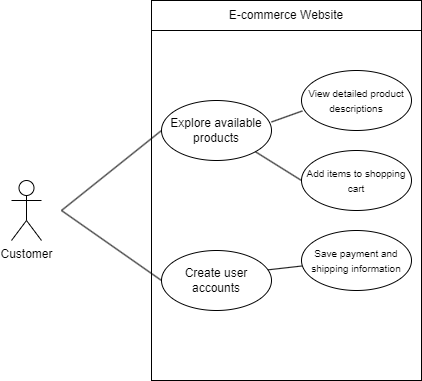

The diagram above was exported from draw.io. Its source (the exported page's mxGraphModel, read from the mxfile embedded in the PNG):
<mxGraphModel dx="1050" dy="541" grid="1" gridSize="10" guides="1" tooltips="1" connect="1" arrows="1" fold="1" page="1" pageScale="1" pageWidth="850" pageHeight="1100" math="0" shadow="0">
  <root>
    <mxCell id="0" />
    <mxCell id="1" parent="0" />
    <mxCell id="WsKldLTCCZTuMZl4Fn18-2" value="" style="rounded=0;whiteSpace=wrap;html=1;" vertex="1" parent="1">
      <mxGeometry x="260" y="110" width="270" height="350" as="geometry" />
    </mxCell>
    <mxCell id="jQYrYZD70XrFjoAOz0Du-1" value="Customer" style="shape=umlActor;verticalLabelPosition=bottom;verticalAlign=top;html=1;outlineConnect=0;" parent="1" vertex="1">
      <mxGeometry x="120" y="260" width="30" height="60" as="geometry" />
    </mxCell>
    <mxCell id="jQYrYZD70XrFjoAOz0Du-4" value="Explore available products" style="ellipse;whiteSpace=wrap;html=1;" parent="1" vertex="1">
      <mxGeometry x="270" y="180" width="110" height="60" as="geometry" />
    </mxCell>
    <mxCell id="jQYrYZD70XrFjoAOz0Du-5" value="&lt;font style=&quot;font-size: 10px;&quot;&gt;View detailed product descriptions&lt;/font&gt;" style="ellipse;whiteSpace=wrap;html=1;" parent="1" vertex="1">
      <mxGeometry x="410" y="150" width="110" height="60" as="geometry" />
    </mxCell>
    <mxCell id="jQYrYZD70XrFjoAOz0Du-6" value="&lt;font style=&quot;font-size: 10px;&quot;&gt;Add items to shopping cart&lt;/font&gt;" style="ellipse;whiteSpace=wrap;html=1;" parent="1" vertex="1">
      <mxGeometry x="410" y="230" width="110" height="60" as="geometry" />
    </mxCell>
    <mxCell id="jQYrYZD70XrFjoAOz0Du-9" value="Create user accounts" style="ellipse;whiteSpace=wrap;html=1;" parent="1" vertex="1">
      <mxGeometry x="270" y="330" width="110" height="60" as="geometry" />
    </mxCell>
    <mxCell id="jQYrYZD70XrFjoAOz0Du-10" value="" style="endArrow=none;html=1;rounded=0;entryX=0.008;entryY=0.674;entryDx=0;entryDy=0;entryPerimeter=0;exitX=1;exitY=0.358;exitDx=0;exitDy=0;exitPerimeter=0;" parent="1" source="jQYrYZD70XrFjoAOz0Du-4" target="jQYrYZD70XrFjoAOz0Du-5" edge="1">
      <mxGeometry width="50" height="50" relative="1" as="geometry">
        <mxPoint x="380" y="225" as="sourcePoint" />
        <mxPoint x="420" y="210" as="targetPoint" />
      </mxGeometry>
    </mxCell>
    <mxCell id="jQYrYZD70XrFjoAOz0Du-11" value="" style="endArrow=none;html=1;rounded=0;entryX=0;entryY=0.5;entryDx=0;entryDy=0;exitX=1;exitY=1;exitDx=0;exitDy=0;" parent="1" source="jQYrYZD70XrFjoAOz0Du-4" target="jQYrYZD70XrFjoAOz0Du-6" edge="1">
      <mxGeometry width="50" height="50" relative="1" as="geometry">
        <mxPoint x="390" y="211" as="sourcePoint" />
        <mxPoint x="421" y="200" as="targetPoint" />
      </mxGeometry>
    </mxCell>
    <mxCell id="jQYrYZD70XrFjoAOz0Du-12" value="" style="endArrow=none;html=1;rounded=0;exitX=0.97;exitY=0.322;exitDx=0;exitDy=0;exitPerimeter=0;entryX=0.007;entryY=0.591;entryDx=0;entryDy=0;entryPerimeter=0;" parent="1" source="jQYrYZD70XrFjoAOz0Du-9" target="jQYrYZD70XrFjoAOz0Du-13" edge="1">
      <mxGeometry width="50" height="50" relative="1" as="geometry">
        <mxPoint x="390" y="341" as="sourcePoint" />
        <mxPoint x="410" y="340" as="targetPoint" />
      </mxGeometry>
    </mxCell>
    <mxCell id="jQYrYZD70XrFjoAOz0Du-13" value="&lt;font style=&quot;font-size: 10px;&quot;&gt;Save payment and shipping information&lt;/font&gt;" style="ellipse;whiteSpace=wrap;html=1;" parent="1" vertex="1">
      <mxGeometry x="410" y="310" width="110" height="60" as="geometry" />
    </mxCell>
    <mxCell id="jQYrYZD70XrFjoAOz0Du-14" value="" style="endArrow=none;html=1;rounded=0;entryX=0;entryY=0.5;entryDx=0;entryDy=0;" parent="1" target="jQYrYZD70XrFjoAOz0Du-4" edge="1">
      <mxGeometry width="50" height="50" relative="1" as="geometry">
        <mxPoint x="170" y="290" as="sourcePoint" />
        <mxPoint x="220" y="240" as="targetPoint" />
      </mxGeometry>
    </mxCell>
    <mxCell id="jQYrYZD70XrFjoAOz0Du-15" value="" style="endArrow=none;html=1;rounded=0;entryX=0;entryY=0.5;entryDx=0;entryDy=0;" parent="1" target="jQYrYZD70XrFjoAOz0Du-9" edge="1">
      <mxGeometry width="50" height="50" relative="1" as="geometry">
        <mxPoint x="170" y="290" as="sourcePoint" />
        <mxPoint x="230" y="280" as="targetPoint" />
      </mxGeometry>
    </mxCell>
    <mxCell id="WsKldLTCCZTuMZl4Fn18-3" value="E-commerce Website" style="rounded=0;whiteSpace=wrap;html=1;" vertex="1" parent="1">
      <mxGeometry x="260" y="80" width="270" height="30" as="geometry" />
    </mxCell>
  </root>
</mxGraphModel>